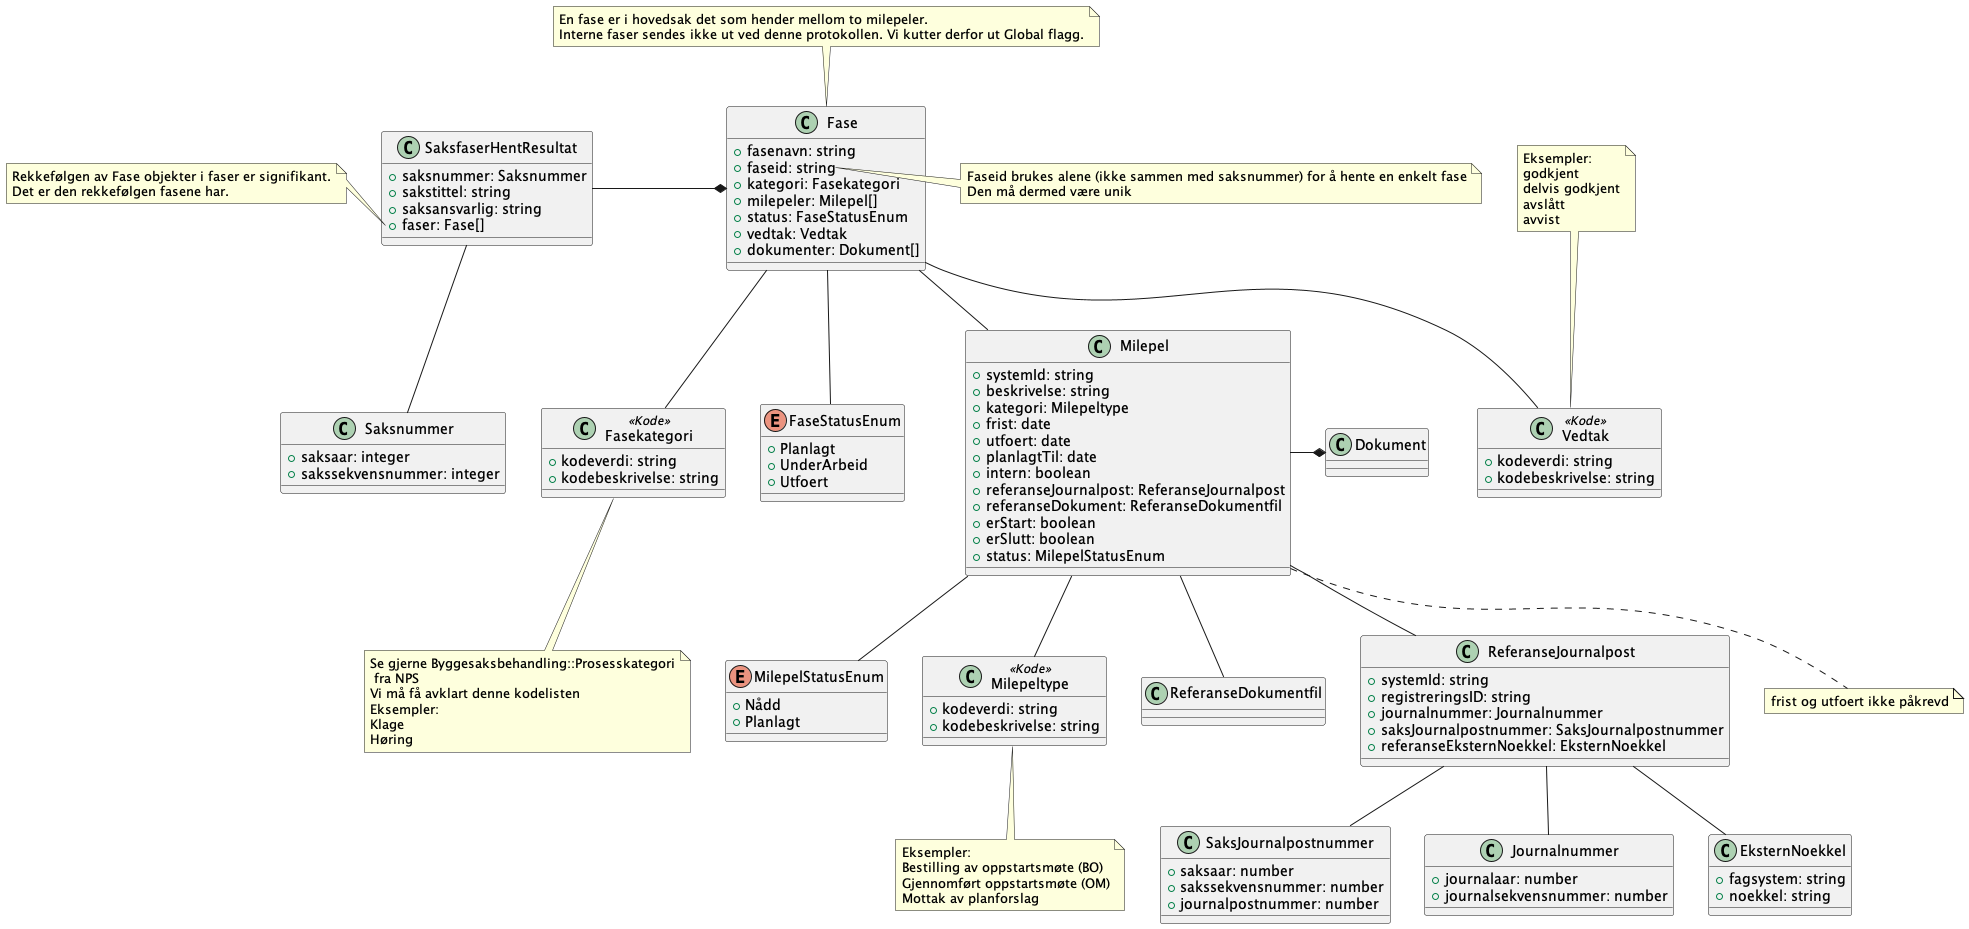

The diagram above was rendered by PlantUML. Its source (embedded in the PNG):
@startuml
class SaksfaserHentResultat {
    +saksnummer: Saksnummer
    +sakstittel: string
    +saksansvarlig: string
    +faser: Fase[]
}

note left of SaksfaserHentResultat::faser
    Rekkefølgen av Fase objekter i faser er signifikant.
    Det er den rekkefølgen fasene har.
end note

SaksfaserHentResultat -* Fase
SaksfaserHentResultat -- Saksnummer

note top of Fase : En fase er i hovedsak det som hender mellom to milepeler.\nInterne faser sendes ikke ut ved denne protokollen. Vi kutter derfor ut Global flagg. 

class Fase {
    +fasenavn: string
    +faseid: string
    +kategori: Fasekategori
    +milepeler: Milepel[]
    +status: FaseStatusEnum
    +vedtak: Vedtak
    +dokumenter: Dokument[]
}

note right of Fase::faseid
    Faseid brukes alene (ikke sammen med saksnummer) for å hente en enkelt fase
    Den må dermed være unik 
end note

class Fasekategori <<Kode>> {
    +kodeverdi: string
    +kodebeskrivelse: string
}

note bottom of Fasekategori : Se gjerne Byggesaksbehandling::Prosesskategori\n fra NPS\nVi må få avklart denne kodelisten\nEksempler:\nKlage\nHøring 


Fase -- Fasekategori
Fase -- Vedtak

note top of Vedtak : Eksempler:\ngodkjent\ndelvis godkjent\navslått\navvist 

class Vedtak <<Kode>> {
    +kodeverdi: string
    +kodebeskrivelse: string
}

Fase -- FaseStatusEnum

enum FaseStatusEnum {
    +Planlagt
    +UnderArbeid
    +Utfoert
}

Fase -- Milepel

note bottom of Milepel: frist og utfoert ikke påkrevd

class Milepel {
    +systemId: string
    +beskrivelse: string
    +kategori: Milepeltype
    +frist: date
    +utfoert: date
    +planlagtTil: date
    +intern: boolean
    +referanseJournalpost: ReferanseJournalpost
    +referanseDokument: ReferanseDokumentfil
    +erStart: boolean
    +erSlutt: boolean
    +status: MilepelStatusEnum
}

Milepel -- MilepelStatusEnum
Milepel -- Milepeltype
Milepel -- ReferanseDokumentfil

note bottom of Milepeltype : Eksempler: \nBestilling av oppstartsmøte (BO)\nGjennomført oppstartsmøte (OM)\nMottak av planforslag
 
Milepel -- ReferanseJournalpost
 
class ReferanseJournalpost {
    +systemId: string
    +registreringsID: string
    +journalnummer: Journalnummer
    +saksJournalpostnummer: SaksJournalpostnummer
    +referanseEksternNoekkel: EksternNoekkel
}

Milepel -* Dokument
ReferanseJournalpost -- EksternNoekkel
ReferanseJournalpost -- SaksJournalpostnummer
ReferanseJournalpost -- Journalnummer

class SaksJournalpostnummer {
    +saksaar: number
    +sakssekvensnummer: number
    +journalpostnummer: number
}

class Journalnummer {
    +journalaar: number
    +journalsekvensnummer: number
}

class EksternNoekkel {
    +fagsystem: string
    +noekkel: string
}

class Milepeltype <<Kode>> {
    +kodeverdi: string
    +kodebeskrivelse: string
}

enum MilepelStatusEnum {
    +Nådd
    +Planlagt
}

class Saksnummer {
    +saksaar: integer
    +sakssekvensnummer: integer 
}

@enduml